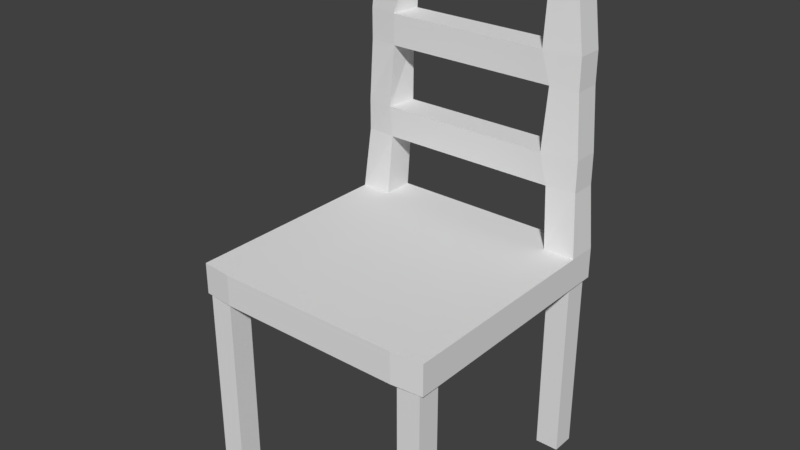 # Source: chair.blend  (saved by Blender 2.79.0; exported with 4.5.12 LTS)
import bpy
from mathutils import Matrix  # noqa: F401  (used for matrix-valued properties, if any)

bpy.ops.wm.read_factory_settings(use_empty=True)
scene = bpy.context.scene
scene.name = 'Scene'

# ---- collections
col_collection_1 = bpy.data.collections.new('Collection 1'); scene.collection.children.link(col_collection_1)

# ---- images (referenced by path relative to the original .blend; pixels are not part of the script)
import os
ASSET_DIR = os.environ.get("B2B_ASSET_DIR", "")  # directory of the original .blend (textures are referenced by path, not embedded)
HERE = os.path.dirname(os.path.abspath(__file__))  # packed textures are extracted next to this script under _unpacked/

def load_image(name, relpath, width, height, colorspace="sRGB"):
    """Load a texture the original file referenced (path relative to the .blend, or extracted next to this script)."""
    p = next((c for c in (os.path.join(HERE, relpath), os.path.join(ASSET_DIR, relpath)) if relpath and os.path.exists(c)), "")
    if p:
        img = bpy.data.images.load(p, check_existing=True)
        img.name = name
    else:  # same state as the original file: an image datablock whose file is absent (Cycles renders it pink)
        img = bpy.data.images.new(name, width, height)
        img.source = "FILE"
        img.filepath = "//" + (relpath or name)
    img.colorspace_settings.name = colorspace
    return img
img_chair_png = load_image('chair.png', 'chair.png', 1024, 1024, 'sRGB')

# ---- materials (node trees are filled in below, after node groups)
mat_material = bpy.data.materials.new('Material')
mat_material.alpha_threshold = 0.0
mat_material.roughness = 0.5

# ---- material node trees
mat_material.use_nodes = True; mat_material.node_tree.nodes.clear()
_N = mat_material.node_tree.nodes; _L = mat_material.node_tree.links
n0 = _N.new('ShaderNodeOutputMaterial'); n0.name = 'Material Output'; n0.location = (300, 300)
n1 = _N.new('ShaderNodeBsdfDiffuse'); n1.name = 'Diffuse BSDF'; n1.location = (10, 300)
n2 = _N.new('ShaderNodeTexImage'); n2.name = 'Image Texture'; n2.location = (110, 100)
n2.width = 140
n2.image = img_chair_png
n3 = _N.new('ShaderNodeDisplacement'); n3.name = 'Displacement'; n3.location = (0, 0)
n3.inputs[1].default_value = 0.0
n3.inputs[2].default_value = 0.1
_L.new(n1.outputs[0], n0.inputs[0])
_L.new(n2.outputs[1], n3.inputs[0])
_L.new(n3.outputs[0], n0.inputs[2])
n0.is_active_output = True

# ---- world
world_world = bpy.data.worlds.new('World'); scene.world = world_world
world_world.color = (0.05088, 0.05088, 0.05088)
world_world.use_sun_shadow = False
world_world.sun_shadow_jitter_overblur = 0.0
world_world.cycles.sampling_method = 'MANUAL'

# ---- meshes
me_cube = bpy.data.meshes.new('Cube')
me_cube.from_pydata([(1.0, 0.994, -1.0), (1.0, -0.976, -1.0), (-1.0, -0.976, -1.0), (-1.0, 0.994, -1.0), (1.0, 0.994, 1.0), (1.0, -0.976, 1.0), (-1.0, -0.976, 1.0), (-1.0, 0.994, 1.0), (1.0, 0.75, -1.0), (-1.0, 0.75, -1.0), (1.0, 0.75, 1.0), (-1.0, 0.75, 1.0), (1.0, -0.75, -1.0), (1.0, -0.75, 1.0), (-1.0, -0.75, -1.0), (-1.0, -0.75, 1.0), (1.0, 1.0, -1.0), (-1.0, 0.75, -1.0), (-0.75, -1.0, -1.0), (-1.0, 1.0, -1.0), (-0.75, 1.0, -1.0), (0.9688, -0.9688, -1.0), (0.9688, -0.7813, -1.0), (0.75, 0.75, 1.0), (0.75, -0.75, 1.0), (0.75, 1.0, -1.0), (0.75, -1.0, -1.0), (0.75, 1.0, 1.0), (0.75, -1.0, 1.0), (0.75, 0.75, -1.0), (0.75, -0.75, -1.0), (-0.75, 1.0, -1.0), (-0.75, -1.0, -1.0), (-0.75, 1.0, 1.0), (-0.75, -1.0, 1.0), (-0.75, 0.75, -1.0), (-0.75, -0.75, -1.0), (-0.75, 0.75, 1.0), (-0.75, -0.75, 1.0), (1.0, 0.75, -1.0), (-0.75, 0.75, -1.0), (-1.0, -0.75, -1.0), (-0.75, -0.75, -1.0), (0.75, 1.0, -1.0), (0.7812, -0.9687, -1.0), (0.75, 0.75, -1.0), (0.7812, -0.7812, -1.0), (0.9688, 0.9687, -1.0), (0.9688, 0.7812, -1.0), (0.7812, 0.7812, -1.0), (0.7813, 0.9688, -1.0), (-0.7812, 0.7813, -1.0), (-0.9687, 0.7813, -1.0), (-0.9687, 0.9688, -1.0), (-0.7812, 0.9688, -1.0), (-0.7812, -0.7812, -1.0), (-0.9688, -0.7812, -1.0), (-0.9688, -0.9687, -1.0), (-0.7813, -0.9687, -1.0), (0.9688, -0.7813, -13.0), (0.9688, -0.9688, -13.0), (0.7812, -0.9687, -13.0), (0.7812, -0.7812, -13.0), (0.9688, 0.9687, -13.0), (0.9688, 0.7812, -13.0), (0.7812, 0.7812, -13.0), (0.7813, 0.9688, -13.0), (-0.7812, 0.7813, -13.0), (-0.9687, 0.7813, -13.0), (-0.9687, 0.9688, -13.0), (-0.7812, 0.9688, -13.0), (-0.7812, -0.7812, -13.0), (-0.9688, -0.7812, -13.0), (-0.9688, -0.9687, -13.0), (-0.7813, -0.9687, -13.0), (-0.7172, 1.0, 5.0), (-0.9562, 0.994, 5.0), (-0.9562, 0.7826, 5.0), (0.9558, 0.994, 5.0), (0.9558, 0.7826, 5.0), (0.7168, 0.7682, 5.0), (0.7168, 1.0, 5.0), (-0.7172, 0.7682, 5.0), (-0.6965, 1.0, 7.0), (-0.9562, 0.994, 7.0), (-0.9562, 0.7826, 7.0), (0.9558, 0.994, 7.0), (0.9558, 0.7826, 7.0), (0.6611, 0.7577, 7.0), (0.6951, 1.0, 7.0), (-0.7306, 0.7577, 7.0), (-0.6938, 1.0, 11.0), (-0.9249, 0.994, 11.0), (-0.9249, 0.7826, 11.0), (0.9242, 0.994, 11.0), (0.9242, 0.7826, 11.0), (0.6931, 0.7682, 11.0), (0.6931, 1.0, 11.0), (-0.6938, 0.7682, 11.0), (-0.6597, 1.0, 13.0), (-0.9249, 0.994, 13.0), (-0.9249, 0.7826, 13.0), (0.9242, 0.994, 13.0), (0.9242, 0.7826, 13.0), (0.6251, 0.7577, 13.0), (0.6573, 1.0, 13.0), (-0.6919, 0.7577, 13.0), (-0.646, 1.0, 17.0), (-0.8612, 0.994, 17.0), (-0.8612, 0.7826, 17.0), (0.8599, 0.994, 17.0), (0.8599, 0.7826, 17.0), (0.6448, 0.7682, 17.0), (0.6448, 1.0, 17.0), (-0.646, 0.7682, 17.0), (-0.5824, 1.0, 19.0), (-0.7761, 0.994, 19.0), (-0.7761, 0.8119, 19.0), (0.7733, 0.994, 19.0), (0.7733, 0.8119, 19.0), (0.5512, 0.7877, 19.0), (0.5796, 1.0, 19.0), (-0.6108, 0.7877, 19.0)], [], [(12, 1, 21, 22), (38, 15, 6, 34), (12, 13, 5, 1), (32, 34, 6, 2), (9, 11, 7, 3), (33, 31, 3, 7), (14, 15, 11, 9), (0, 4, 10, 8), (37, 33, 75, 82), (2, 14, 41), (2, 6, 15, 14), (8, 10, 13, 12), (37, 11, 15, 38), (35, 36, 14, 9), (1, 26, 44, 21), (25, 0, 16, 43), (3, 31, 20, 19), (36, 32, 18, 42), (26, 30, 46, 44), (45, 43, 50, 49), (50, 47, 63, 66), (19, 20, 54, 53), (30, 12, 22, 46), (13, 24, 28, 5), (1, 5, 28, 26), (4, 0, 25, 27), (23, 10, 79, 80), (8, 29, 45, 39), (10, 23, 24, 13), (8, 12, 30, 29), (23, 37, 38, 24), (25, 29, 35, 31), (27, 33, 37, 23), (27, 25, 31, 33), (26, 28, 34, 32), (24, 38, 34, 28), (30, 26, 32, 36), (2, 41, 56, 57), (29, 30, 36, 35), (32, 2, 18), (31, 35, 40, 20), (35, 9, 17, 40), (0, 8, 39, 16), (14, 36, 42, 41), (9, 3, 19, 17), (29, 25, 43, 45), (53, 54, 70, 69), (43, 16, 47, 50), (39, 45, 49, 48), (16, 39, 48, 47), (22, 21, 60, 59), (17, 19, 53, 52), (40, 17, 52, 51), (20, 40, 51, 54), (57, 56, 72, 73), (42, 18, 58, 55), (41, 42, 55, 56), (18, 2, 57, 58), (59, 60, 61, 62), (63, 64, 65, 66), (70, 67, 68, 69), (71, 74, 73, 72), (58, 57, 73, 74), (54, 51, 67, 70), (55, 58, 74, 71), (44, 46, 62, 61), (46, 22, 59, 62), (47, 48, 64, 63), (51, 52, 68, 67), (49, 50, 66, 65), (56, 55, 71, 72), (52, 53, 69, 68), (21, 44, 61, 60), (48, 49, 65, 64), (75, 76, 84, 83), (79, 78, 86, 87), (10, 4, 78, 79), (27, 23, 80, 81), (4, 27, 81, 78), (11, 37, 82, 77), (7, 11, 77, 76), (33, 7, 76, 75), (86, 89, 97, 94), (85, 90, 98, 93), (82, 75, 83, 90), (80, 88, 90, 82), (80, 79, 87, 88), (76, 77, 85, 84), (77, 82, 90, 85), (78, 81, 89, 86), (92, 93, 101, 100), (96, 95, 103, 104), (87, 86, 94, 95), (83, 84, 92, 91), (90, 83, 91, 98), (89, 88, 96, 97), (88, 87, 95, 96), (84, 85, 93, 92), (105, 104, 112, 113), (106, 99, 107, 114), (93, 98, 106, 101), (94, 97, 105, 102), (95, 94, 102, 103), (91, 92, 100, 99), (98, 91, 99, 106), (96, 104, 106, 98), (111, 110, 118, 119), (110, 113, 121, 118), (104, 103, 111, 112), (100, 101, 109, 108), (101, 106, 114, 109), (102, 105, 113, 110), (103, 102, 110, 111), (99, 100, 108, 107), (115, 116, 117, 122), (118, 121, 120, 119), (107, 108, 116, 115), (114, 107, 115, 122), (121, 113, 107, 115), (112, 111, 119, 120), (108, 109, 117, 116), (109, 114, 122, 117), (113, 112, 114, 107), (120, 121, 115, 122), (112, 120, 122, 114), (104, 105, 99, 106), (105, 97, 91, 99), (97, 96, 98, 91), (81, 80, 82, 75), (88, 89, 83, 90), (89, 81, 75, 83)])
_uv = me_cube.uv_layers.new(name='UVMap')
_uv.uv.foreach_set('vector', [0.01606, 0.8242, 0.01612, 0.8241, 0.01612, 0.8241, 0.01608, 0.8242, 0.01607, 0.8244, 0.01615, 0.8243, 0.01607, 0.8243, 0.016, 0.8243, 0.01606, 0.8242, 0.01599, 0.8247, 0.01607, 0.8246, 0.01612, 0.8241, 0.01612, 0.8236, 0.016, 0.8243, 0.01607, 0.8243, 0.01616, 0.8234, 0.016, 0.824, 0.01601, 0.8245, 0.01605, 0.8246, 0.01605, 0.8241, 0.01608, 0.8247, 0.0161, 0.8242, 0.01605, 0.8241, 0.01605, 0.8246, 0.01616, 0.8236, 0.01615, 0.8243, 0.01601, 0.8245, 0.016, 0.824, 0.01607, 0.8244, 0.01597, 0.8252, 0.01603, 0.8251, 0.01615, 0.8244, 0.01599, 0.8246, 0.01608, 0.8247, 0.01603, 0.8246, 0.01603, 0.8246, 0.01616, 0.8234, 0.01616, 0.8236, 0.01617, 0.8234, 0.01616, 0.8234, 0.01607, 0.8243, 0.01615, 0.8243, 0.01616, 0.8236, 0.01615, 0.8244, 0.01603, 0.8251, 0.01599, 0.8247, 0.01606, 0.8242, 0.01599, 0.8246, 0.01601, 0.8245, 0.01615, 0.8243, 0.01607, 0.8244, 0.01615, 0.8241, 0.01614, 0.8236, 0.01616, 0.8236, 0.016, 0.824, 0.01612, 0.8241, 0.01618, 0.8241, 0.01614, 0.8241, 0.01612, 0.8241, 0.01597, 0.8244, 0.01607, 0.8244, 0.01605, 0.8244, 0.016, 0.8244, 0.01605, 0.8241, 0.0161, 0.8242, 0.01609, 0.8242, 0.01607, 0.8241, 0.01614, 0.8236, 0.01612, 0.8236, 0.01614, 0.8234, 0.01616, 0.8234, 0.01618, 0.8241, 0.01605, 0.8241, 0.01608, 0.8241, 0.01614, 0.8241, 0.01607, 0.8244, 0.016, 0.8244, 0.01603, 0.8244, 0.01606, 0.8244, 0.01603, 0.8244, 0.01606, 0.8244, 0.01606, 0.8244, 0.01606, 0.8244, 0.01607, 0.8241, 0.01609, 0.8242, 0.01609, 0.8241, 0.01607, 0.8241, 0.01605, 0.8241, 0.01606, 0.8242, 0.01608, 0.8242, 0.01608, 0.8241, 0.01599, 0.8247, 0.0161, 0.8246, 0.0161, 0.8245, 0.01607, 0.8246, 0.01612, 0.8241, 0.01607, 0.8246, 0.0161, 0.8245, 0.01618, 0.8241, 0.01597, 0.8252, 0.01607, 0.8244, 0.01597, 0.8244, 0.01597, 0.8252, 0.016, 0.8251, 0.01603, 0.8251, 0.01099, 0.8812, 0.01095, 0.8814, 0.01615, 0.8244, 0.01607, 0.8243, 0.01607, 0.8244, 0.01612, 0.8244, 0.01603, 0.8251, 0.016, 0.8251, 0.0161, 0.8246, 0.01599, 0.8247, 0.01615, 0.8244, 0.01606, 0.8242, 0.01605, 0.8241, 0.01607, 0.8243, 0.016, 0.8251, 0.01599, 0.8246, 0.01607, 0.8244, 0.0161, 0.8246, 0.01597, 0.8244, 0.01607, 0.8243, 0.01615, 0.8241, 0.0161, 0.8242, 0.01597, 0.8252, 0.01608, 0.8247, 0.01599, 0.8246, 0.016, 0.8251, 0.01597, 0.8252, 0.01597, 0.8244, 0.0161, 0.8242, 0.01608, 0.8247, 0.01618, 0.8241, 0.0161, 0.8245, 0.016, 0.8243, 0.01612, 0.8236, 0.0161, 0.8246, 0.01607, 0.8244, 0.016, 0.8243, 0.0161, 0.8245, 0.01605, 0.8241, 0.01618, 0.8241, 0.01612, 0.8236, 0.01614, 0.8236, 0.01616, 0.8234, 0.01617, 0.8234, 0.01618, 0.8231, 0.01619, 0.8231, 0.01607, 0.8243, 0.01605, 0.8241, 0.01614, 0.8236, 0.01615, 0.8241, 0.01612, 0.8236, 0.01616, 0.8234, 0.01614, 0.8234, 0.0161, 0.8242, 0.01615, 0.8241, 0.01612, 0.8241, 0.01609, 0.8242, 0.01615, 0.8241, 0.016, 0.824, 0.01603, 0.8241, 0.01612, 0.8241, 0.01607, 0.8244, 0.01615, 0.8244, 0.01612, 0.8244, 0.01605, 0.8244, 0.01616, 0.8236, 0.01614, 0.8236, 0.01616, 0.8234, 0.01617, 0.8234, 0.016, 0.824, 0.01605, 0.8241, 0.01607, 0.8241, 0.01603, 0.8241, 0.01607, 0.8243, 0.01597, 0.8244, 0.016, 0.8244, 0.01607, 0.8244, 0.01607, 0.8241, 0.01609, 0.8241, 0.01608, 0.8241, 0.01608, 0.8241, 0.016, 0.8244, 0.01605, 0.8244, 0.01606, 0.8244, 0.01603, 0.8244, 0.01612, 0.8244, 0.01607, 0.8244, 0.01606, 0.8244, 0.01608, 0.8244, 0.01605, 0.8244, 0.01612, 0.8244, 0.01608, 0.8244, 0.01606, 0.8244, 0.01608, 0.8242, 0.01612, 0.8241, 0.0161, 0.8241, 0.0161, 0.8241, 0.01603, 0.8241, 0.01607, 0.8241, 0.01607, 0.8241, 0.01606, 0.8241, 0.01612, 0.8241, 0.01603, 0.8241, 0.01606, 0.8241, 0.01609, 0.8241, 0.01609, 0.8242, 0.01612, 0.8241, 0.01609, 0.8241, 0.01609, 0.8241, 0.01619, 0.8231, 0.01618, 0.8231, 0.09096, 0.0006284, 0.09107, 0.0004721, 0.01616, 0.8234, 0.01614, 0.8234, 0.01617, 0.8231, 0.01618, 0.8231, 0.01617, 0.8234, 0.01616, 0.8234, 0.01618, 0.8231, 0.01618, 0.8231, 0.01614, 0.8234, 0.01616, 0.8234, 0.01619, 0.8231, 0.01617, 0.8231, 0.0161, 0.8241, 0.0161, 0.8241, 0.0161, 0.8241, 0.0161, 0.8241, 0.01606, 0.8244, 0.01606, 0.8244, 0.01606, 0.8244, 0.01606, 0.8244, 0.01608, 0.8241, 0.01608, 0.8241, 0.01608, 0.8241, 0.01608, 0.8241, 0.09088, 0.0004546, 0.09102, 3.049e-05, 0.09107, 0.0004721, 0.09096, 0.0006284, 0.01617, 0.8231, 0.01619, 0.8231, 0.09107, 0.0004721, 0.09102, 3.049e-05, 0.01609, 0.8241, 0.01609, 0.8241, 0.01608, 0.8241, 0.01608, 0.8241, 0.01618, 0.8231, 0.01617, 0.8231, 0.09102, 3.049e-05, 0.09088, 0.0004546, 0.01614, 0.8241, 0.01608, 0.8241, 0.0161, 0.8241, 0.0161, 0.8241, 0.01608, 0.8241, 0.01608, 0.8242, 0.0161, 0.8241, 0.0161, 0.8241, 0.01606, 0.8244, 0.01608, 0.8244, 0.01606, 0.8244, 0.01606, 0.8244, 0.01609, 0.8241, 0.01606, 0.8241, 0.01608, 0.8241, 0.01608, 0.8241, 0.01606, 0.8244, 0.01603, 0.8244, 0.01606, 0.8244, 0.01606, 0.8244, 0.01618, 0.8231, 0.01618, 0.8231, 0.09088, 0.0004546, 0.09096, 0.0006284, 0.01606, 0.8241, 0.01607, 0.8241, 0.01608, 0.8241, 0.01608, 0.8241, 0.01612, 0.8241, 0.01614, 0.8241, 0.0161, 0.8241, 0.0161, 0.8241, 0.01608, 0.8244, 0.01606, 0.8244, 0.01606, 0.8244, 0.01606, 0.8244, 0.01603, 0.8246, 0.01603, 0.8246, 0.01603, 0.8246, 0.01603, 0.8246, 0.01099, 0.8812, 0.01081, 0.8812, 0.01067, 0.8831, 0.01102, 0.8831, 0.01603, 0.8251, 0.01597, 0.8252, 0.01081, 0.8812, 0.01099, 0.8812, 0.01597, 0.8252, 0.016, 0.8251, 0.01095, 0.8814, 0.01081, 0.8814, 0.01597, 0.8252, 0.01597, 0.8252, 0.01081, 0.8814, 0.01081, 0.8812, 0.01601, 0.8245, 0.01599, 0.8246, 0.01603, 0.8246, 0.01603, 0.8246, 0.01605, 0.8246, 0.01601, 0.8245, 0.01603, 0.8246, 0.01603, 0.8246, 0.01608, 0.8247, 0.01605, 0.8246, 0.01603, 0.8246, 0.01603, 0.8246, 0.01067, 0.8831, 0.01069, 0.8829, 0.005579, 0.9387, 0.005606, 0.9386, 0.01603, 0.8246, 0.01603, 0.8246, 0.01603, 0.8246, 0.01603, 0.8246, 0.09115, 3.058e-05, 0.09151, 3.049e-05, 0.09151, 0.003087, 0.09113, 0.003087, 0.01095, 0.8814, 0.01077, 0.8829, 0.01067, 0.8826, 0.01076, 0.8817, 0.01095, 0.8814, 0.01099, 0.8812, 0.01102, 0.8831, 0.01077, 0.8829, 0.01603, 0.8246, 0.01603, 0.8246, 0.01603, 0.8246, 0.01603, 0.8246, 0.01603, 0.8246, 0.01603, 0.8246, 0.01603, 0.8246, 0.01603, 0.8246, 0.01081, 0.8812, 0.01081, 0.8814, 0.01069, 0.8829, 0.01067, 0.8831, 0.01603, 0.8246, 0.01603, 0.8246, 0.01603, 0.8246, 0.01603, 0.8246, 0.005749, 0.9387, 0.005758, 0.9386, 0.005806, 0.9406, 0.005539, 0.9404, 0.01102, 0.8831, 0.01067, 0.8831, 0.005606, 0.9386, 0.005758, 0.9386, 0.01603, 0.8246, 0.01603, 0.8246, 0.01603, 0.8246, 0.01603, 0.8246, 0.01603, 0.8246, 0.01603, 0.8246, 0.01603, 0.8246, 0.01603, 0.8246, 0.01069, 0.8829, 0.01077, 0.8829, 0.005749, 0.9387, 0.005579, 0.9387, 0.01077, 0.8829, 0.01102, 0.8831, 0.005758, 0.9386, 0.005749, 0.9387, 0.01603, 0.8246, 0.01603, 0.8246, 0.01603, 0.8246, 0.01603, 0.8246, 0.005479, 0.9404, 0.005539, 0.9404, 0.0004739, 0.9973, 0.0002187, 0.9973, 0.01603, 0.8246, 0.01603, 0.8246, 0.01603, 0.8246, 0.01603, 0.8246, 0.01603, 0.8246, 0.01603, 0.8246, 0.01603, 0.8246, 0.01603, 0.8246, 0.005606, 0.9386, 0.005579, 0.9387, 0.005479, 0.9404, 0.005428, 0.9405, 0.005758, 0.9386, 0.005606, 0.9386, 0.005428, 0.9405, 0.005806, 0.9406, 0.01603, 0.8246, 0.01603, 0.8246, 0.01603, 0.8246, 0.01603, 0.8246, 0.09115, 0.003148, 0.09151, 0.003148, 0.09151, 0.006205, 0.09113, 0.006204, 0.005749, 0.9387, 0.005539, 0.9404, 0.00545, 0.94, 0.005536, 0.9391, 0.0004164, 0.9971, 0.0003122, 0.9971, 0.000102, 1.0, 0.0003591, 0.9996, 0.0003122, 0.9971, 0.0002187, 0.9973, 3.049e-05, 0.9992, 0.000102, 1.0, 0.005539, 0.9404, 0.005806, 0.9406, 0.0004164, 0.9971, 0.0004739, 0.9973, 0.01603, 0.8246, 0.01603, 0.8246, 0.01603, 0.8246, 0.01603, 0.8246, 0.01603, 0.8246, 0.01603, 0.8246, 0.01603, 0.8246, 0.01603, 0.8246, 0.005428, 0.9405, 0.005479, 0.9404, 0.0002187, 0.9973, 0.0003122, 0.9971, 0.005806, 0.9406, 0.005428, 0.9405, 0.0003122, 0.9971, 0.0004164, 0.9971, 0.01603, 0.8246, 0.01603, 0.8246, 0.01603, 0.8246, 0.01603, 0.8246, 0.01603, 0.8246, 0.01603, 0.8246, 0.01603, 0.8246, 0.01603, 0.8246, 0.000102, 1.0, 3.049e-05, 0.9992, 0.0003873, 0.9991, 0.0003591, 0.9996, 0.01603, 0.8246, 0.01603, 0.8246, 0.01603, 0.8246, 0.01603, 0.8246, 0.09113, 0.006266, 0.09149, 0.006269, 0.09146, 0.009327, 0.09113, 0.009323, 3.049e-05, 0.9992, 0.0002187, 0.9973, 0.0004245, 0.9976, 0.0003218, 0.9989, 0.0004739, 0.9973, 0.0004164, 0.9971, 0.0003591, 0.9996, 0.0003873, 0.9991, 0.01603, 0.8246, 0.01603, 0.8246, 0.01603, 0.8246, 0.01603, 0.8246, 0.01603, 0.8246, 0.01603, 0.8246, 0.01603, 0.8246, 0.01603, 0.8246, 0.0002187, 0.9973, 0.0004739, 0.9973, 0.0002275, 0.9976, 0.0004245, 0.9976, 0.0003873, 0.9991, 3.049e-05, 0.9992, 0.0003218, 0.9989, 0.0001763, 0.9988, 0.0004739, 0.9973, 0.0003873, 0.9991, 0.0001763, 0.9988, 0.0002275, 0.9976, 0.005539, 0.9404, 0.005479, 0.9404, 0.005617, 0.94, 0.00545, 0.94, 0.005479, 0.9404, 0.005579, 0.9387, 0.005709, 0.9391, 0.005617, 0.94, 0.005579, 0.9387, 0.005749, 0.9387, 0.005536, 0.9391, 0.005709, 0.9391, 0.01081, 0.8814, 0.01095, 0.8814, 0.01076, 0.8817, 0.01092, 0.8817, 0.01077, 0.8829, 0.01069, 0.8829, 0.01084, 0.8826, 0.01067, 0.8826, 0.01069, 0.8829, 0.01081, 0.8814, 0.01092, 0.8817, 0.01084, 0.8826])
me_cube.materials.append(mat_material)
me_cube.use_remesh_preserve_volume = False
me_cube.use_remesh_preserve_attributes = False
me_cube.use_mirror_vertex_groups = False
me_cube.update()

# ---- objects
ob_cube = bpy.data.objects.new('Cube', me_cube)

# ---- transforms, parenting, visibility, modifiers, constraints
ob_cube.location = (0.0, 0.0, 0.0)
ob_cube.scale = (2.0, 2.0, 0.25)
ob_cube.lock_rotations_4d = False
ob_cube.empty_display_type = 'ARROWS'
ob_cube.lineart.crease_threshold = 0.0

# ---- collection membership
col_collection_1.objects.link(ob_cube)

# ---- scene / render settings (as saved in the file)
scene.frame_start = 1; scene.frame_end = 250; scene.frame_set(1)
scene.render.engine = 'CYCLES'
scene.render.resolution_percentage = 50
scene.render.dither_intensity = 0.0
scene.cycles.use_denoising = False
scene.cycles.samples = 128
scene.cycles.sampling_pattern = 'TABULATED_SOBOL'
scene.cycles.use_adaptive_sampling = False
scene.cycles.use_light_tree = False
scene.cycles.blur_glossy = 0.0
scene.cycles.sample_clamp_indirect = 0.0
scene.view_settings.view_transform = 'Standard'
bpy.context.view_layer.update()

# ---- added for rendering (the .blend has no active camera and no usable light): camera, sun
cam_auto = bpy.data.cameras.new('AutoCamera')
cam_auto.lens = 50.0
cam_auto.sensor_width = 36.0
cam_auto.clip_end = 1000.0
ob_auto_camera = bpy.data.objects.new('AutoCamera', cam_auto)
scene.collection.objects.link(ob_auto_camera)
ob_auto_camera.location = (9.06531, -10.8784, 8.00225)
ob_auto_camera.rotation_euler = (1.09748, -7.21219e-08, 0.694738)
scene.camera = ob_auto_camera
light_auto_sun = bpy.data.lights.new('AutoSun', 'SUN')
light_auto_sun.energy = 3.0
light_auto_sun.angle = 0.0523599
ob_auto_sun = bpy.data.objects.new('AutoSun', light_auto_sun)
scene.collection.objects.link(ob_auto_sun)
ob_auto_sun.rotation_euler = (0.872665, 0.174533, 0.523599)
bpy.context.view_layer.update()
